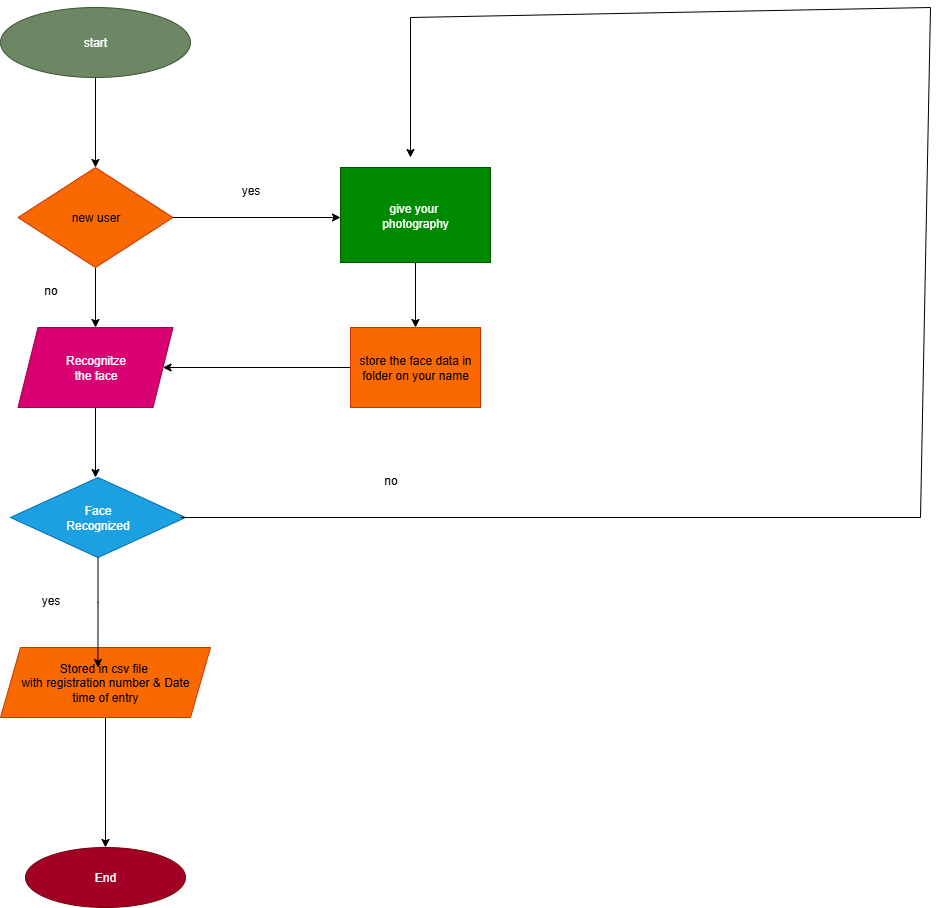

The diagram above was exported from draw.io. Its source (the exported page's mxGraphModel, read from the mxfile embedded in the PNG):
<mxGraphModel dx="1737" dy="937" grid="1" gridSize="10" guides="1" tooltips="1" connect="1" arrows="1" fold="1" page="1" pageScale="1" pageWidth="850" pageHeight="1100" math="0" shadow="0">
  <root>
    <mxCell id="0" />
    <mxCell id="1" parent="0" />
    <mxCell id="nYG0ikMsmoDx3cdvx3Ey-5" style="edgeStyle=orthogonalEdgeStyle;rounded=0;orthogonalLoop=1;jettySize=auto;html=1;" parent="1" source="nYG0ikMsmoDx3cdvx3Ey-1" target="nYG0ikMsmoDx3cdvx3Ey-2" edge="1">
      <mxGeometry relative="1" as="geometry" />
    </mxCell>
    <mxCell id="nYG0ikMsmoDx3cdvx3Ey-1" value="start" style="ellipse;whiteSpace=wrap;html=1;fillColor=#6d8764;strokeColor=#3A5431;fontColor=#ffffff;" parent="1" vertex="1">
      <mxGeometry x="220" y="70" width="190" height="70" as="geometry" />
    </mxCell>
    <mxCell id="11s8UI6JB4gZ_o4N3i6S-23" style="edgeStyle=orthogonalEdgeStyle;rounded=0;orthogonalLoop=1;jettySize=auto;html=1;entryX=0.5;entryY=0;entryDx=0;entryDy=0;" edge="1" parent="1" source="nYG0ikMsmoDx3cdvx3Ey-2" target="nYG0ikMsmoDx3cdvx3Ey-6">
      <mxGeometry relative="1" as="geometry" />
    </mxCell>
    <mxCell id="11s8UI6JB4gZ_o4N3i6S-28" style="edgeStyle=orthogonalEdgeStyle;rounded=0;orthogonalLoop=1;jettySize=auto;html=1;" edge="1" parent="1" source="nYG0ikMsmoDx3cdvx3Ey-2">
      <mxGeometry relative="1" as="geometry">
        <mxPoint x="560" y="280" as="targetPoint" />
      </mxGeometry>
    </mxCell>
    <mxCell id="nYG0ikMsmoDx3cdvx3Ey-2" value="new user" style="rhombus;whiteSpace=wrap;html=1;fillColor=#fa6800;strokeColor=#C73500;fontColor=#000000;" parent="1" vertex="1">
      <mxGeometry x="237.5" y="230" width="155" height="100" as="geometry" />
    </mxCell>
    <mxCell id="11s8UI6JB4gZ_o4N3i6S-20" style="edgeStyle=orthogonalEdgeStyle;rounded=0;orthogonalLoop=1;jettySize=auto;html=1;" edge="1" parent="1" source="nYG0ikMsmoDx3cdvx3Ey-6">
      <mxGeometry relative="1" as="geometry">
        <mxPoint x="315" y="540" as="targetPoint" />
      </mxGeometry>
    </mxCell>
    <mxCell id="nYG0ikMsmoDx3cdvx3Ey-6" value="Recognitze&lt;div&gt;the face&lt;/div&gt;" style="shape=parallelogram;perimeter=parallelogramPerimeter;whiteSpace=wrap;html=1;fixedSize=1;fillColor=#d80073;fontColor=#ffffff;strokeColor=#A50040;" parent="1" vertex="1">
      <mxGeometry x="237.5" y="390" width="155" height="80" as="geometry" />
    </mxCell>
    <mxCell id="nYG0ikMsmoDx3cdvx3Ey-10" value="Face&lt;div&gt;Recognized&lt;/div&gt;" style="rhombus;whiteSpace=wrap;html=1;fillColor=#1ba1e2;fontColor=#ffffff;strokeColor=#006EAF;" parent="1" vertex="1">
      <mxGeometry x="230" y="540" width="175" height="80" as="geometry" />
    </mxCell>
    <mxCell id="11s8UI6JB4gZ_o4N3i6S-4" style="edgeStyle=orthogonalEdgeStyle;rounded=0;orthogonalLoop=1;jettySize=auto;html=1;exitX=0.5;exitY=1;exitDx=0;exitDy=0;" edge="1" parent="1" source="nYG0ikMsmoDx3cdvx3Ey-13" target="nYG0ikMsmoDx3cdvx3Ey-15">
      <mxGeometry relative="1" as="geometry" />
    </mxCell>
    <mxCell id="nYG0ikMsmoDx3cdvx3Ey-13" value="Stored in csv file&amp;nbsp;&lt;div&gt;with registration number &amp;amp; Date&lt;/div&gt;&lt;div&gt;time of entry&lt;/div&gt;" style="shape=parallelogram;perimeter=parallelogramPerimeter;whiteSpace=wrap;html=1;fixedSize=1;fillColor=#fa6800;fontColor=#000000;strokeColor=#C73500;" parent="1" vertex="1">
      <mxGeometry x="220" y="710" width="210" height="70" as="geometry" />
    </mxCell>
    <mxCell id="nYG0ikMsmoDx3cdvx3Ey-15" value="End" style="ellipse;whiteSpace=wrap;html=1;fillColor=#a20025;fontColor=#ffffff;strokeColor=#6F0000;" parent="1" vertex="1">
      <mxGeometry x="245" y="910" width="160" height="60" as="geometry" />
    </mxCell>
    <mxCell id="11s8UI6JB4gZ_o4N3i6S-29" value="" style="edgeStyle=orthogonalEdgeStyle;rounded=0;orthogonalLoop=1;jettySize=auto;html=1;" edge="1" parent="1" source="11s8UI6JB4gZ_o4N3i6S-9" target="11s8UI6JB4gZ_o4N3i6S-10">
      <mxGeometry relative="1" as="geometry" />
    </mxCell>
    <mxCell id="11s8UI6JB4gZ_o4N3i6S-9" value="give your&amp;nbsp;&lt;div&gt;photography&lt;/div&gt;" style="rounded=0;whiteSpace=wrap;html=1;fillColor=#008a00;fontColor=#ffffff;strokeColor=#005700;" vertex="1" parent="1">
      <mxGeometry x="560" y="230" width="150" height="95" as="geometry" />
    </mxCell>
    <mxCell id="11s8UI6JB4gZ_o4N3i6S-31" style="edgeStyle=orthogonalEdgeStyle;rounded=0;orthogonalLoop=1;jettySize=auto;html=1;entryX=1;entryY=0.5;entryDx=0;entryDy=0;" edge="1" parent="1" source="11s8UI6JB4gZ_o4N3i6S-10" target="nYG0ikMsmoDx3cdvx3Ey-6">
      <mxGeometry relative="1" as="geometry" />
    </mxCell>
    <mxCell id="11s8UI6JB4gZ_o4N3i6S-10" value="store the face data in folder on your name" style="rounded=0;whiteSpace=wrap;html=1;fillColor=#fa6800;strokeColor=#C73500;fontColor=#000000;" vertex="1" parent="1">
      <mxGeometry x="570" y="390" width="130" height="80" as="geometry" />
    </mxCell>
    <mxCell id="11s8UI6JB4gZ_o4N3i6S-12" value="" style="endArrow=classic;html=1;rounded=0;" edge="1" parent="1">
      <mxGeometry width="50" height="50" relative="1" as="geometry">
        <mxPoint x="400" y="580" as="sourcePoint" />
        <mxPoint x="630" y="220" as="targetPoint" />
        <Array as="points">
          <mxPoint x="1140" y="580" />
          <mxPoint x="1150" y="70" />
          <mxPoint x="630" y="80" />
        </Array>
      </mxGeometry>
    </mxCell>
    <mxCell id="11s8UI6JB4gZ_o4N3i6S-22" style="edgeStyle=orthogonalEdgeStyle;rounded=0;orthogonalLoop=1;jettySize=auto;html=1;entryX=0.464;entryY=0.286;entryDx=0;entryDy=0;entryPerimeter=0;" edge="1" parent="1" source="nYG0ikMsmoDx3cdvx3Ey-10" target="nYG0ikMsmoDx3cdvx3Ey-13">
      <mxGeometry relative="1" as="geometry" />
    </mxCell>
    <mxCell id="11s8UI6JB4gZ_o4N3i6S-32" value="no" style="text;html=1;align=center;verticalAlign=middle;resizable=0;points=[];autosize=1;strokeColor=none;fillColor=none;" vertex="1" parent="1">
      <mxGeometry x="250" y="338" width="40" height="30" as="geometry" />
    </mxCell>
    <mxCell id="11s8UI6JB4gZ_o4N3i6S-33" value="yes" style="text;html=1;align=center;verticalAlign=middle;resizable=0;points=[];autosize=1;strokeColor=none;fillColor=none;" vertex="1" parent="1">
      <mxGeometry x="250" y="648" width="40" height="30" as="geometry" />
    </mxCell>
    <mxCell id="11s8UI6JB4gZ_o4N3i6S-34" value="yes" style="text;html=1;align=center;verticalAlign=middle;resizable=0;points=[];autosize=1;strokeColor=none;fillColor=none;" vertex="1" parent="1">
      <mxGeometry x="450" y="238" width="40" height="30" as="geometry" />
    </mxCell>
    <mxCell id="11s8UI6JB4gZ_o4N3i6S-40" value="no" style="text;html=1;align=center;verticalAlign=middle;resizable=0;points=[];autosize=1;strokeColor=none;fillColor=none;" vertex="1" parent="1">
      <mxGeometry x="590" y="528" width="40" height="30" as="geometry" />
    </mxCell>
  </root>
</mxGraphModel>